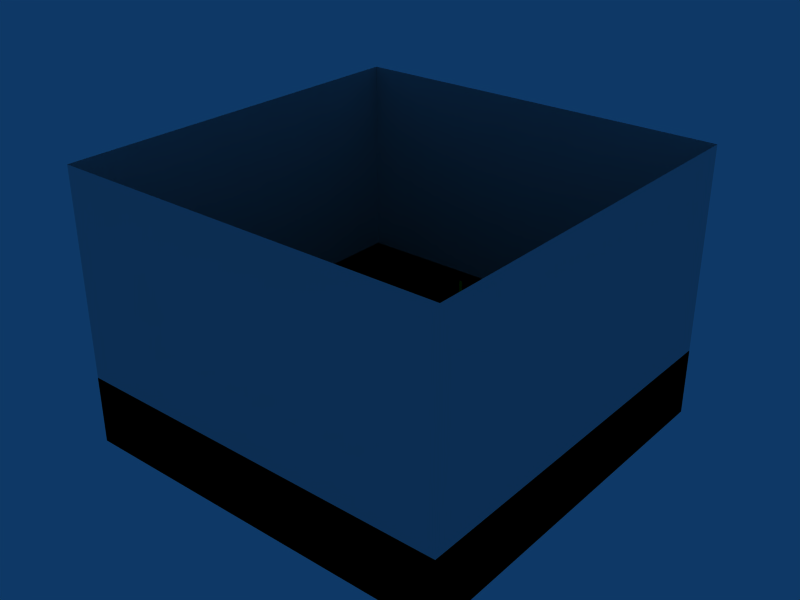 # Source: hello_world.blend  (saved by Blender 2.78.0; exported with 4.5.12 LTS)
import bpy
from mathutils import Matrix  # noqa: F401  (used for matrix-valued properties, if any)

bpy.ops.wm.read_factory_settings(use_empty=True)
scene = bpy.context.scene
scene.name = 'Scene'

# ---- collections
col_collection_1 = bpy.data.collections.new('Collection 1'); scene.collection.children.link(col_collection_1)

# ---- materials (node trees are filled in below, after node groups)
mat_mattext = bpy.data.materials.new('MatText')
mat_mattext.alpha_threshold = 0.0
mat_mattext.use_transparent_shadow = False
mat_mattext.preview_render_type = 'FLAT'
mat_mattext.diffuse_color = (0.3551, 1.0, 0.0, 1.0)
mat_mattext.roughness = 0.5
mat_mattext.line_color = (0.0, 0.0, 0.0, 1.0)
mat_matstandard = bpy.data.materials.new('MatStandard')
mat_matstandard.alpha_threshold = 0.0
mat_matstandard.use_transparent_shadow = False
mat_matstandard.preview_render_type = 'FLAT'
mat_matstandard.roughness = 0.5
mat_matstandard.line_color = (0.0, 0.0, 0.0, 1.0)
mat_matwalls = bpy.data.materials.new('MatWalls')
mat_matwalls.alpha_threshold = 0.0
mat_matwalls.use_transparent_shadow = False
mat_matwalls.preview_render_type = 'FLAT'
mat_matwalls.diffuse_color = (0.69, 0.81, 0.57, 1.0)
mat_matwalls.specular_color = (0.0, 0.0, 0.0)
mat_matwalls.roughness = 0.5
mat_matwalls.line_color = (0.0, 0.0, 0.0, 1.0)

# ---- material node trees

# ---- world
world_world = bpy.data.worlds.new('World'); scene.world = world_world
world_world.color = (0.05656, 0.2208, 0.4)
world_world.use_sun_shadow = False
world_world.sun_shadow_jitter_overblur = 0.0
world_world.cycles.sampling_method = 'NONE'
world_world.cycles.sample_map_resolution = 256

# ---- meshes
me_levelbox = bpy.data.meshes.new('LevelBox')
me_levelbox.from_pydata([(5.7, 5.7, 0.0), (5.7, -5.7, 0.0), (-5.7, -5.7, 0.0), (-5.7, 5.7, 0.0), (-5.7, -5.7, 0.0), (5.7, -5.7, 0.0), (5.7, 5.7, 0.0), (-5.7, 5.7, 0.0), (-5.7, -5.7, 8.0), (5.7, -5.7, 8.0), (5.7, 5.7, 8.0), (-5.7, 5.7, 8.0)], [], [(0, 3, 2, 1), (1, 2, 4, 5), (0, 1, 5, 6), (3, 0, 6, 7), (2, 3, 7, 4), (5, 4, 8, 9), (6, 5, 9, 10), (7, 6, 10, 11), (4, 7, 11, 8)])
me_levelbox.materials.append(None)
me_levelbox.use_remesh_preserve_volume = False
me_levelbox.use_remesh_preserve_attributes = False
me_levelbox.use_mirror_vertex_groups = False
me_levelbox.update()
me_mesh = bpy.data.meshes.new('Mesh')
me_mesh.from_pydata([(4.951, 0.543, 0.04), (4.951, 0.5217, 0.04), (4.952, 0.5017, 0.04), (4.953, 0.4831, 0.04), (4.954, 0.466, 0.04), (4.955, 0.4502, 0.04), (4.957, 0.436, 0.04), (4.982, 0.264, 0.04), (4.985, 0.2441, 0.04), (4.988, 0.2281, 0.04), (4.992, 0.216, 0.04), (4.996, 0.2076, 0.04), (5.001, 0.2026, 0.04), (5.007, 0.201, 0.04), (5.013, 0.2026, 0.04), (5.018, 0.2076, 0.04), (5.022, 0.216, 0.04), (5.026, 0.2281, 0.04), (5.029, 0.2441, 0.04), (5.032, 0.264, 0.04), (5.057, 0.436, 0.04), (5.059, 0.4502, 0.04), (5.06, 0.466, 0.04), (5.062, 0.4831, 0.04), (5.062, 0.5017, 0.04), (5.063, 0.5217, 0.04), (5.063, 0.543, 0.04), (5.061, 0.5883, 0.04), (5.057, 0.6254, 0.04), (5.049, 0.6541, 0.04), (5.038, 0.6746, 0.04), (5.024, 0.6869, 0.04), (5.007, 0.691, 0.04), (4.99, 0.6869, 0.04), (4.976, 0.6746, 0.04), (4.965, 0.6541, 0.04), (4.957, 0.6254, 0.04), (4.953, 0.5883, 0.04), (5.008, 0.111, 0.04), (4.992, 0.1088, 0.04), (4.978, 0.1028, 0.04), (4.966, 0.09337, 0.04), (4.956, 0.08122, 0.04), (4.95, 0.0669, 0.04), (4.948, 0.051, 0.04), (4.95, 0.0351, 0.04), (4.956, 0.02078, 0.04), (4.966, 0.008625, 0.04), (4.978, -0.0007778, 0.04), (4.992, -0.006847, 0.04), (5.008, -0.009, 0.04), (5.024, -0.006847, 0.04), (5.038, -0.0007778, 0.04), (5.05, 0.008625, 0.04), (5.06, 0.02078, 0.04), (5.066, 0.0351, 0.04), (5.068, 0.051, 0.04), (5.066, 0.0669, 0.04), (5.06, 0.08122, 0.04), (5.05, 0.09337, 0.04), (5.038, 0.1028, 0.04), (5.024, 0.1088, 0.04), (4.813, 0.682, 0.04), (4.724, 0.682, 0.04), (4.724, 0.44, 0.04), (4.707, 0.4458, 0.04), (4.69, 0.4504, 0.04), (4.675, 0.4539, 0.04), (4.66, 0.4562, 0.04), (4.645, 0.4576, 0.04), (4.63, 0.458, 0.04), (4.568, 0.4505, 0.04), (4.514, 0.4291, 0.04), (4.469, 0.3953, 0.04), (4.435, 0.3506, 0.04), (4.413, 0.2967, 0.04), (4.406, 0.235, 0.04), (4.413, 0.1676, 0.04), (4.433, 0.1101, 0.04), (4.465, 0.0635, 0.04), (4.508, 0.02893, 0.04), (4.561, 0.007407, 0.04), (4.624, 0.0, 0.04), (4.813, 0.0, 0.04), (4.724, 0.075, 0.04), (4.634, 0.075, 0.04), (4.588, 0.08006, 0.04), (4.553, 0.09444, 0.04), (4.527, 0.117, 0.04), (4.51, 0.1466, 0.04), (4.5, 0.1819, 0.04), (4.497, 0.222, 0.04), (4.502, 0.2662, 0.04), (4.515, 0.3042, 0.04), (4.537, 0.3353, 0.04), (4.565, 0.3584, 0.04), (4.6, 0.373, 0.04), (4.641, 0.378, 0.04), (4.655, 0.3776, 0.04), (4.669, 0.3763, 0.04), (4.682, 0.374, 0.04), (4.696, 0.3707, 0.04), (4.71, 0.3664, 0.04), (4.724, 0.361, 0.04), (4.297, 0.682, 0.04), (4.208, 0.682, 0.04), (4.208, 0.0, 0.04), (4.297, 0.0, 0.04), (3.816, 0.449, 0.04), (3.816, 0.0, 0.04), (3.905, 0.0, 0.04), (3.905, 0.235, 0.04), (3.909, 0.272, 0.04), (3.92, 0.305, 0.04), (3.937, 0.3329, 0.04), (3.959, 0.3543, 0.04), (3.985, 0.3681, 0.04), (4.014, 0.373, 0.04), (4.026, 0.3715, 0.04), (4.039, 0.3674, 0.04), (4.053, 0.3608, 0.04), (4.068, 0.352, 0.04), (4.083, 0.3413, 0.04), (4.097, 0.329, 0.04), (4.144, 0.406, 0.04), (4.126, 0.422, 0.04), (4.108, 0.435, 0.04), (4.09, 0.4451, 0.04), (4.073, 0.4523, 0.04), (4.055, 0.4566, 0.04), (4.037, 0.458, 0.04), (4.016, 0.4552, 0.04), (3.995, 0.4465, 0.04), (3.973, 0.4316, 0.04), (3.951, 0.4101, 0.04), (3.929, 0.3817, 0.04), (3.907, 0.346, 0.04), (3.905, 0.346, 0.04), (3.905, 0.449, 0.04), (3.468, 0.458, 0.04), (3.404, 0.45, 0.04), (3.347, 0.4273, 0.04), (3.299, 0.3919, 0.04), (3.263, 0.3457, 0.04), (3.239, 0.2908, 0.04), (3.231, 0.229, 0.04), (3.239, 0.1635, 0.04), (3.262, 0.106, 0.04), (3.298, 0.05825, 0.04), (3.345, 0.02204, 0.04), (3.403, -0.0009537, 0.04), (3.468, -0.009, 0.04), (3.536, -0.001231, 0.04), (3.595, 0.02115, 0.04), (3.644, 0.05675, 0.04), (3.68, 0.1042, 0.04), (3.703, 0.1621, 0.04), (3.711, 0.229, 0.04), (3.703, 0.2921, 0.04), (3.679, 0.3475, 0.04), (3.642, 0.3934, 0.04), (3.594, 0.4282, 0.04), (3.535, 0.4503, 0.04), (3.467, 0.378, 0.04), (3.509, 0.3729, 0.04), (3.546, 0.3584, 0.04), (3.577, 0.3356, 0.04), (3.6, 0.3056, 0.04), (3.615, 0.2693, 0.04), (3.62, 0.228, 0.04), (3.615, 0.1827, 0.04), (3.601, 0.1442, 0.04), (3.579, 0.1131, 0.04), (3.548, 0.09015, 0.04), (3.511, 0.07589, 0.04), (3.467, 0.071, 0.04), (3.426, 0.07611, 0.04), (3.391, 0.09085, 0.04), (3.362, 0.1144, 0.04), (3.34, 0.1458, 0.04), (3.327, 0.1843, 0.04), (3.322, 0.229, 0.04), (3.327, 0.2699, 0.04), (3.341, 0.3059, 0.04), (3.363, 0.3358, 0.04), (3.392, 0.3585, 0.04), (3.427, 0.3729, 0.04), (2.869, 0.449, 0.04), (2.803, 0.449, 0.04), (2.689, 0.177, 0.04), (2.571, 0.449, 0.04), (2.476, 0.449, 0.04), (2.676, -0.009, 0.04), (2.704, -0.009, 0.04), (2.836, 0.305, 0.04), (2.969, -0.009, 0.04), (2.997, -0.009, 0.04), (3.195, 0.449, 0.04), (3.1, 0.449, 0.04), (2.983, 0.177, 0.04), (1.919, 0.458, 0.04), (1.855, 0.45, 0.04), (1.798, 0.4273, 0.04), (1.75, 0.3919, 0.04), (1.714, 0.3457, 0.04), (1.69, 0.2908, 0.04), (1.682, 0.229, 0.04), (1.69, 0.1635, 0.04), (1.713, 0.106, 0.04), (1.749, 0.05825, 0.04), (1.796, 0.02204, 0.04), (1.854, -0.0009537, 0.04), (1.919, -0.009, 0.04), (1.987, -0.001231, 0.04), (2.046, 0.02115, 0.04), (2.095, 0.05675, 0.04), (2.131, 0.1042, 0.04), (2.154, 0.1621, 0.04), (2.162, 0.229, 0.04), (2.154, 0.2921, 0.04), (2.13, 0.3475, 0.04), (2.093, 0.3934, 0.04), (2.045, 0.4282, 0.04), (1.986, 0.4503, 0.04), (1.918, 0.378, 0.04), (1.96, 0.3729, 0.04), (1.997, 0.3584, 0.04), (2.028, 0.3356, 0.04), (2.051, 0.3056, 0.04), (2.066, 0.2693, 0.04), (2.071, 0.228, 0.04), (2.066, 0.1827, 0.04), (2.052, 0.1442, 0.04), (2.03, 0.1131, 0.04), (1.999, 0.09015, 0.04), (1.962, 0.07589, 0.04), (1.918, 0.071, 0.04), (1.877, 0.07611, 0.04), (1.842, 0.09085, 0.04), (1.813, 0.1144, 0.04), (1.791, 0.1458, 0.04), (1.778, 0.1843, 0.04), (1.773, 0.229, 0.04), (1.778, 0.2699, 0.04), (1.792, 0.3059, 0.04), (1.814, 0.3358, 0.04), (1.843, 0.3585, 0.04), (1.878, 0.3729, 0.04), (1.581, 0.682, 0.04), (1.492, 0.682, 0.04), (1.492, 0.0, 0.04), (1.581, 0.0, 0.04), (1.362, 0.682, 0.04), (1.273, 0.682, 0.04), (1.273, 0.0, 0.04), (1.362, 0.0, 0.04), (1.167, 0.13, 0.04), (1.141, 0.1142, 0.04), (1.115, 0.1009, 0.04), (1.089, 0.09025, 0.04), (1.063, 0.08244, 0.04), (1.037, 0.07764, 0.04), (1.01, 0.076, 0.04), (0.9699, 0.07982, 0.04), (0.9357, 0.09122, 0.04), (0.9075, 0.1101, 0.04), (0.8853, 0.1364, 0.04), (0.8691, 0.1701, 0.04), (0.859, 0.211, 0.04), (1.175, 0.211, 0.04), (1.169, 0.2869, 0.04), (1.151, 0.3488, 0.04), (1.122, 0.3968, 0.04), (1.083, 0.4309, 0.04), (1.036, 0.4512, 0.04), (0.98, 0.458, 0.04), (0.9214, 0.4506, 0.04), (0.8704, 0.4291, 0.04), (0.8285, 0.395, 0.04), (0.7969, 0.3496, 0.04), (0.7769, 0.2941, 0.04), (0.77, 0.23, 0.04), (0.7764, 0.1692, 0.04), (0.7954, 0.1129, 0.04), (0.8265, 0.064, 0.04), (0.8693, 0.02541, 0.04), (0.9232, 9.26e-05, 0.04), (0.988, -0.009, 0.04), (1.024, -0.007574, 0.04), (1.056, -0.003259, 0.04), (1.086, 0.004, 0.04), (1.113, 0.01426, 0.04), (1.14, 0.02757, 0.04), (1.167, 0.044, 0.04), (0.861, 0.27, 0.04), (0.8694, 0.3029, 0.04), (0.8826, 0.3303, 0.04), (0.9005, 0.3521, 0.04), (0.9231, 0.368, 0.04), (0.9503, 0.3777, 0.04), (0.982, 0.381, 0.04), (1.011, 0.3775, 0.04), (1.037, 0.3673, 0.04), (1.057, 0.351, 0.04), (1.072, 0.329, 0.04), (1.083, 0.3018, 0.04), (1.087, 0.27, 0.04), (0.653, 0.682, 0.04), (0.555, 0.682, 0.04), (0.555, 0.385, 0.04), (0.173, 0.385, 0.04), (0.173, 0.682, 0.04), (0.075, 0.682, 0.04), (0.075, 0.0, 0.04), (0.173, 0.0, 0.04), (0.173, 0.297, 0.04), (0.555, 0.297, 0.04), (0.555, 0.0, 0.04), (0.653, 0.0, 0.04), (4.951, 0.543, 0.06), (4.951, 0.5217, 0.06), (4.952, 0.5017, 0.06), (4.953, 0.4831, 0.06), (4.954, 0.466, 0.06), (4.955, 0.4502, 0.06), (4.957, 0.436, 0.06), (4.982, 0.264, 0.06), (4.985, 0.2441, 0.06), (4.988, 0.2281, 0.06), (4.992, 0.216, 0.06), (4.996, 0.2076, 0.06), (5.001, 0.2026, 0.06), (5.007, 0.201, 0.06), (5.013, 0.2026, 0.06), (5.018, 0.2076, 0.06), (5.022, 0.216, 0.06), (5.026, 0.2281, 0.06), (5.029, 0.2441, 0.06), (5.032, 0.264, 0.06), (5.057, 0.436, 0.06), (5.059, 0.4502, 0.06), (5.06, 0.466, 0.06), (5.062, 0.4831, 0.06), (5.062, 0.5017, 0.06), (5.063, 0.5217, 0.06), (5.063, 0.543, 0.06), (5.061, 0.5883, 0.06), (5.057, 0.6254, 0.06), (5.049, 0.6541, 0.06), (5.038, 0.6746, 0.06), (5.024, 0.6869, 0.06), (5.007, 0.691, 0.06), (4.99, 0.6869, 0.06), (4.976, 0.6746, 0.06), (4.965, 0.6541, 0.06), (4.957, 0.6254, 0.06), (4.953, 0.5883, 0.06), (5.008, 0.111, 0.06), (4.992, 0.1088, 0.06), (4.978, 0.1028, 0.06), (4.966, 0.09337, 0.06), (4.956, 0.08122, 0.06), (4.95, 0.0669, 0.06), (4.948, 0.051, 0.06), (4.95, 0.0351, 0.06), (4.956, 0.02078, 0.06), (4.966, 0.008625, 0.06), (4.978, -0.0007778, 0.06), (4.992, -0.006847, 0.06), (5.008, -0.009, 0.06), (5.024, -0.006847, 0.06), (5.038, -0.0007778, 0.06), (5.05, 0.008625, 0.06), (5.06, 0.02078, 0.06), (5.066, 0.0351, 0.06), (5.068, 0.051, 0.06), (5.066, 0.0669, 0.06), (5.06, 0.08122, 0.06), (5.05, 0.09337, 0.06), (5.038, 0.1028, 0.06), (5.024, 0.1088, 0.06), (4.813, 0.682, 0.06), (4.724, 0.682, 0.06), (4.724, 0.44, 0.06), (4.707, 0.4458, 0.06), (4.69, 0.4504, 0.06), (4.675, 0.4539, 0.06), (4.66, 0.4562, 0.06), (4.645, 0.4576, 0.06), (4.63, 0.458, 0.06), (4.568, 0.4505, 0.06), (4.514, 0.4291, 0.06), (4.469, 0.3953, 0.06), (4.435, 0.3506, 0.06), (4.413, 0.2967, 0.06), (4.406, 0.235, 0.06), (4.413, 0.1676, 0.06), (4.433, 0.1101, 0.06), (4.465, 0.0635, 0.06), (4.508, 0.02893, 0.06), (4.561, 0.007407, 0.06), (4.624, 0.0, 0.06), (4.813, 0.0, 0.06), (4.724, 0.075, 0.06), (4.634, 0.075, 0.06), (4.588, 0.08006, 0.06), (4.553, 0.09444, 0.06), (4.527, 0.117, 0.06), (4.51, 0.1466, 0.06), (4.5, 0.1819, 0.06), (4.497, 0.222, 0.06), (4.502, 0.2662, 0.06), (4.515, 0.3042, 0.06), (4.537, 0.3353, 0.06), (4.565, 0.3584, 0.06), (4.6, 0.373, 0.06), (4.641, 0.378, 0.06), (4.655, 0.3776, 0.06), (4.669, 0.3763, 0.06), (4.682, 0.374, 0.06), (4.696, 0.3707, 0.06), (4.71, 0.3664, 0.06), (4.724, 0.361, 0.06), (4.297, 0.682, 0.06), (4.208, 0.682, 0.06), (4.208, 0.0, 0.06), (4.297, 0.0, 0.06), (3.816, 0.449, 0.06), (3.816, 0.0, 0.06), (3.905, 0.0, 0.06), (3.905, 0.235, 0.06), (3.909, 0.272, 0.06), (3.92, 0.305, 0.06), (3.937, 0.3329, 0.06), (3.959, 0.3543, 0.06), (3.985, 0.3681, 0.06), (4.014, 0.373, 0.06), (4.026, 0.3715, 0.06), (4.039, 0.3674, 0.06), (4.053, 0.3608, 0.06), (4.068, 0.352, 0.06), (4.083, 0.3413, 0.06), (4.097, 0.329, 0.06), (4.144, 0.406, 0.06), (4.126, 0.422, 0.06), (4.108, 0.435, 0.06), (4.09, 0.4451, 0.06), (4.073, 0.4523, 0.06), (4.055, 0.4566, 0.06), (4.037, 0.458, 0.06), (4.016, 0.4552, 0.06), (3.995, 0.4465, 0.06), (3.973, 0.4316, 0.06), (3.951, 0.4101, 0.06), (3.929, 0.3817, 0.06), (3.907, 0.346, 0.06), (3.905, 0.346, 0.06), (3.905, 0.449, 0.06), (3.468, 0.458, 0.06), (3.404, 0.45, 0.06), (3.347, 0.4273, 0.06), (3.299, 0.3919, 0.06), (3.263, 0.3457, 0.06), (3.239, 0.2908, 0.06), (3.231, 0.229, 0.06), (3.239, 0.1635, 0.06), (3.262, 0.106, 0.06), (3.298, 0.05825, 0.06), (3.345, 0.02204, 0.06), (3.403, -0.0009537, 0.06), (3.468, -0.009, 0.06), (3.536, -0.001231, 0.06), (3.595, 0.02115, 0.06), (3.644, 0.05675, 0.06), (3.68, 0.1042, 0.06), (3.703, 0.1621, 0.06), (3.711, 0.229, 0.06), (3.703, 0.2921, 0.06), (3.679, 0.3475, 0.06), (3.642, 0.3934, 0.06), (3.594, 0.4282, 0.06), (3.535, 0.4503, 0.06), (3.467, 0.378, 0.06), (3.509, 0.3729, 0.06), (3.546, 0.3584, 0.06), (3.577, 0.3356, 0.06), (3.6, 0.3056, 0.06), (3.615, 0.2693, 0.06), (3.62, 0.228, 0.06), (3.615, 0.1827, 0.06), (3.601, 0.1442, 0.06), (3.579, 0.1131, 0.06), (3.548, 0.09015, 0.06), (3.511, 0.07589, 0.06), (3.467, 0.071, 0.06), (3.426, 0.07611, 0.06), (3.391, 0.09085, 0.06), (3.362, 0.1144, 0.06), (3.34, 0.1458, 0.06), (3.327, 0.1843, 0.06), (3.322, 0.229, 0.06), (3.327, 0.2699, 0.06), (3.341, 0.3059, 0.06), (3.363, 0.3358, 0.06), (3.392, 0.3585, 0.06), (3.427, 0.3729, 0.06), (2.869, 0.449, 0.06), (2.803, 0.449, 0.06), (2.689, 0.177, 0.06), (2.571, 0.449, 0.06), (2.476, 0.449, 0.06), (2.676, -0.009, 0.06), (2.704, -0.009, 0.06), (2.836, 0.305, 0.06), (2.969, -0.009, 0.06), (2.997, -0.009, 0.06), (3.195, 0.449, 0.06), (3.1, 0.449, 0.06), (2.983, 0.177, 0.06), (1.919, 0.458, 0.06), (1.855, 0.45, 0.06), (1.798, 0.4273, 0.06), (1.75, 0.3919, 0.06), (1.714, 0.3457, 0.06), (1.69, 0.2908, 0.06), (1.682, 0.229, 0.06), (1.69, 0.1635, 0.06), (1.713, 0.106, 0.06), (1.749, 0.05825, 0.06), (1.796, 0.02204, 0.06), (1.854, -0.0009537, 0.06), (1.919, -0.009, 0.06), (1.987, -0.001231, 0.06), (2.046, 0.02115, 0.06), (2.095, 0.05675, 0.06), (2.131, 0.1042, 0.06), (2.154, 0.1621, 0.06), (2.162, 0.229, 0.06), (2.154, 0.2921, 0.06), (2.13, 0.3475, 0.06), (2.093, 0.3934, 0.06), (2.045, 0.4282, 0.06), (1.986, 0.4503, 0.06), (1.918, 0.378, 0.06), (1.96, 0.3729, 0.06), (1.997, 0.3584, 0.06), (2.028, 0.3356, 0.06), (2.051, 0.3056, 0.06), (2.066, 0.2693, 0.06), (2.071, 0.228, 0.06), (2.066, 0.1827, 0.06), (2.052, 0.1442, 0.06), (2.03, 0.1131, 0.06), (1.999, 0.09015, 0.06), (1.962, 0.07589, 0.06), (1.918, 0.071, 0.06), (1.877, 0.07611, 0.06), (1.842, 0.09085, 0.06), (1.813, 0.1144, 0.06), (1.791, 0.1458, 0.06), (1.778, 0.1843, 0.06), (1.773, 0.229, 0.06), (1.778, 0.2699, 0.06), (1.792, 0.3059, 0.06), (1.814, 0.3358, 0.06), (1.843, 0.3585, 0.06), (1.878, 0.3729, 0.06), (1.581, 0.682, 0.06), (1.492, 0.682, 0.06), (1.492, 0.0, 0.06), (1.581, 0.0, 0.06), (1.362, 0.682, 0.06), (1.273, 0.682, 0.06), (1.273, 0.0, 0.06), (1.362, 0.0, 0.06), (1.167, 0.13, 0.06), (1.141, 0.1142, 0.06), (1.115, 0.1009, 0.06), (1.089, 0.09025, 0.06), (1.063, 0.08244, 0.06), (1.037, 0.07764, 0.06), (1.01, 0.076, 0.06), (0.9699, 0.07982, 0.06), (0.9357, 0.09122, 0.06), (0.9075, 0.1101, 0.06), (0.8853, 0.1364, 0.06), (0.8691, 0.1701, 0.06), (0.859, 0.211, 0.06), (1.175, 0.211, 0.06), (1.169, 0.2869, 0.06), (1.151, 0.3488, 0.06), (1.122, 0.3968, 0.06), (1.083, 0.4309, 0.06), (1.036, 0.4512, 0.06), (0.98, 0.458, 0.06), (0.9214, 0.4506, 0.06), (0.8704, 0.4291, 0.06), (0.8285, 0.395, 0.06), (0.7969, 0.3496, 0.06), (0.7769, 0.2941, 0.06), (0.77, 0.23, 0.06), (0.7764, 0.1692, 0.06), (0.7954, 0.1129, 0.06), (0.8265, 0.064, 0.06), (0.8693, 0.02541, 0.06), (0.9232, 9.26e-05, 0.06), (0.988, -0.009, 0.06), (1.024, -0.007574, 0.06), (1.056, -0.003259, 0.06), (1.086, 0.004, 0.06), (1.113, 0.01426, 0.06), (1.14, 0.02757, 0.06), (1.167, 0.044, 0.06), (0.861, 0.27, 0.06), (0.8694, 0.3029, 0.06), (0.8826, 0.3303, 0.06), (0.9005, 0.3521, 0.06), (0.9231, 0.368, 0.06), (0.9503, 0.3777, 0.06), (0.982, 0.381, 0.06), (1.011, 0.3775, 0.06), (1.037, 0.3673, 0.06), (1.057, 0.351, 0.06), (1.072, 0.329, 0.06), (1.083, 0.3018, 0.06), (1.087, 0.27, 0.06), (0.653, 0.682, 0.06), (0.555, 0.682, 0.06), (0.555, 0.385, 0.06), (0.173, 0.385, 0.06), (0.173, 0.682, 0.06), (0.075, 0.682, 0.06), (0.075, 0.0, 0.06), (0.173, 0.0, 0.06), (0.173, 0.297, 0.06), (0.555, 0.297, 0.06), (0.555, 0.0, 0.06), (0.653, 0.0, 0.06)], [], [(39, 38, 61), (40, 39, 61), (40, 61, 60), (41, 40, 60), (41, 60, 59), (42, 41, 59), (42, 59, 58), (43, 42, 58), (43, 58, 57), (44, 43, 57), (44, 57, 56), (45, 44, 56), (45, 56, 55), (46, 45, 55), (46, 55, 54), (47, 46, 54), (47, 54, 53), (48, 47, 53), (48, 53, 52), (49, 48, 52), (49, 52, 51), (50, 49, 51), (33, 32, 31), (34, 33, 31), (34, 31, 30), (35, 34, 30), (35, 30, 29), (36, 35, 29), (36, 29, 28), (37, 36, 28), (37, 28, 27), (0, 37, 27), (0, 27, 26), (1, 0, 26), (1, 26, 25), (2, 1, 25), (2, 25, 24), (3, 2, 24), (3, 24, 23), (4, 3, 23), (4, 23, 22), (5, 4, 22), (5, 22, 21), (6, 5, 21), (6, 21, 20), (7, 6, 20), (7, 20, 19), (8, 7, 19), (8, 19, 18), (9, 8, 18), (9, 18, 17), (10, 9, 17), (10, 17, 16), (11, 10, 16), (11, 16, 15), (12, 11, 15), (12, 15, 14), (13, 12, 14), (64, 63, 62), (64, 62, 83), (71, 70, 69), (71, 69, 68), (71, 68, 67), (71, 67, 66), (72, 71, 66), (72, 66, 65), (72, 65, 64), (72, 64, 97), (97, 64, 98), (98, 64, 99), (99, 64, 100), (100, 64, 101), (101, 64, 102), (102, 64, 103), (103, 64, 83), (73, 72, 97), (74, 73, 96), (96, 73, 97), (74, 96, 95), (84, 103, 83), (74, 95, 94), (75, 74, 94), (75, 94, 93), (75, 93, 92), (76, 75, 92), (76, 92, 91), (77, 76, 91), (77, 91, 90), (77, 90, 89), (78, 77, 89), (78, 89, 88), (78, 88, 87), (79, 78, 87), (79, 87, 86), (79, 86, 85), (79, 85, 84), (79, 84, 83), (80, 79, 83), (81, 80, 83), (82, 81, 83), (106, 105, 104), (106, 104, 107), (131, 130, 129), (131, 129, 128), (132, 131, 128), (132, 128, 127), (109, 108, 138), (109, 138, 137), (133, 132, 127), (133, 127, 126), (133, 126, 125), (134, 133, 125), (134, 125, 124), (135, 134, 124), (135, 124, 117), (117, 124, 118), (118, 124, 119), (119, 124, 120), (120, 124, 121), (121, 124, 122), (122, 124, 123), (136, 135, 116), (116, 135, 117), (136, 116, 115), (136, 115, 114), (109, 137, 136), (109, 136, 113), (113, 136, 114), (109, 113, 112), (109, 112, 111), (109, 111, 110), (140, 139, 162), (140, 162, 161), (141, 140, 161), (141, 161, 160), (142, 141, 160), (142, 160, 163), (163, 160, 164), (164, 160, 159), (143, 142, 186), (186, 142, 163), (143, 186, 185), (165, 164, 159), (143, 185, 184), (166, 165, 159), (166, 159, 158), (144, 143, 184), (144, 184, 183), (167, 166, 158), (144, 183, 182), (168, 167, 158), (168, 158, 157), (145, 144, 182), (145, 182, 181), (169, 168, 157), (146, 145, 181), (146, 181, 180), (169, 157, 156), (170, 169, 156), (146, 180, 179), (171, 170, 156), (147, 146, 179), (171, 156, 155), (147, 179, 178), (172, 171, 155), (147, 178, 177), (173, 172, 155), (148, 147, 177), (173, 155, 154), (148, 177, 176), (174, 173, 154), (148, 176, 175), (175, 174, 154), (148, 175, 154), (149, 148, 154), (149, 154, 153), (150, 149, 153), (150, 153, 152), (151, 150, 152), (192, 191, 190), (192, 190, 189), (189, 188, 187), (189, 187, 194), (194, 187, 199), (199, 198, 197), (199, 197, 196), (189, 194, 193), (195, 194, 199), (192, 189, 193), (195, 199, 196), (201, 200, 223), (201, 223, 222), (202, 201, 222), (202, 222, 221), (203, 202, 221), (203, 221, 224), (224, 221, 225), (225, 221, 220), (204, 203, 247), (247, 203, 224), (204, 247, 246), (226, 225, 220), (204, 246, 245), (227, 226, 220), (227, 220, 219), (205, 204, 245), (205, 245, 244), (228, 227, 219), (205, 244, 243), (229, 228, 219), (229, 219, 218), (206, 205, 243), (206, 243, 242), (230, 229, 218), (207, 206, 242), (207, 242, 241), (230, 218, 217), (231, 230, 217), (207, 241, 240), (232, 231, 217), (208, 207, 240), (232, 217, 216), (208, 240, 239), (233, 232, 216), (208, 239, 238), (234, 233, 216), (209, 208, 238), (234, 216, 215), (209, 238, 237), (235, 234, 215), (209, 237, 236), (236, 235, 215), (209, 236, 215), (210, 209, 215), (210, 215, 214), (211, 210, 214), (211, 214, 213), (212, 211, 213), (250, 249, 248), (250, 248, 251), (254, 253, 252), (254, 252, 255), (276, 275, 274), (276, 274, 273), (277, 276, 273), (277, 273, 272), (278, 277, 272), (278, 272, 300), (300, 272, 301), (301, 272, 271), (279, 278, 299), (299, 278, 300), (279, 299, 298), (302, 301, 271), (279, 298, 297), (303, 302, 271), (279, 297, 296), (304, 303, 271), (280, 279, 296), (304, 271, 270), (280, 296, 295), (305, 304, 270), (280, 295, 294), (306, 305, 270), (281, 280, 294), (306, 270, 269), (281, 294, 306), (281, 306, 269), (282, 281, 268), (268, 281, 269), (282, 268, 267), (282, 267, 266), (283, 282, 266), (283, 266, 265), (257, 256, 293), (258, 257, 293), (284, 283, 265), (284, 265, 264), (259, 258, 293), (284, 264, 263), (260, 259, 293), (261, 260, 293), (284, 263, 262), (262, 261, 293), (284, 262, 293), (285, 284, 293), (285, 293, 292), (285, 292, 291), (286, 285, 291), (286, 291, 290), (286, 290, 289), (287, 286, 289), (287, 289, 288), (313, 312, 311), (313, 311, 310), (309, 308, 307), (309, 307, 318), (313, 310, 315), (315, 310, 309), (315, 309, 316), (316, 309, 318), (313, 315, 314), (317, 316, 318), (358, 380, 357), (359, 380, 358), (359, 379, 380), (360, 379, 359), (360, 378, 379), (361, 378, 360), (361, 377, 378), (362, 377, 361), (362, 376, 377), (363, 376, 362), (363, 375, 376), (364, 375, 363), (364, 374, 375), (365, 374, 364), (365, 373, 374), (366, 373, 365), (366, 372, 373), (367, 372, 366), (367, 371, 372), (368, 371, 367), (368, 370, 371), (369, 370, 368), (352, 350, 351), (353, 350, 352), (353, 349, 350), (354, 349, 353), (354, 348, 349), (355, 348, 354), (355, 347, 348), (356, 347, 355), (356, 346, 347), (319, 346, 356), (319, 345, 346), (320, 345, 319), (320, 344, 345), (321, 344, 320), (321, 343, 344), (322, 343, 321), (322, 342, 343), (323, 342, 322), (323, 341, 342), (324, 341, 323), (324, 340, 341), (325, 340, 324), (325, 339, 340), (326, 339, 325), (326, 338, 339), (327, 338, 326), (327, 337, 338), (328, 337, 327), (328, 336, 337), (329, 336, 328), (329, 335, 336), (330, 335, 329), (330, 334, 335), (331, 334, 330), (331, 333, 334), (332, 333, 331), (383, 381, 382), (383, 402, 381), (390, 388, 389), (390, 387, 388), (390, 386, 387), (390, 385, 386), (391, 385, 390), (391, 384, 385), (391, 383, 384), (391, 416, 383), (416, 417, 383), (417, 418, 383), (418, 419, 383), (419, 420, 383), (420, 421, 383), (421, 422, 383), (422, 402, 383), (392, 416, 391), (393, 415, 392), (415, 416, 392), (393, 414, 415), (403, 402, 422), (393, 413, 414), (394, 413, 393), (394, 412, 413), (394, 411, 412), (395, 411, 394), (395, 410, 411), (396, 410, 395), (396, 409, 410), (396, 408, 409), (397, 408, 396), (397, 407, 408), (397, 406, 407), (398, 406, 397), (398, 405, 406), (398, 404, 405), (398, 403, 404), (398, 402, 403), (399, 402, 398), (400, 402, 399), (401, 402, 400), (425, 423, 424), (425, 426, 423), (450, 448, 449), (450, 447, 448), (451, 447, 450), (451, 446, 447), (428, 457, 427), (428, 456, 457), (452, 446, 451), (452, 445, 446), (452, 444, 445), (453, 444, 452), (453, 443, 444), (454, 443, 453), (454, 436, 443), (436, 437, 443), (437, 438, 443), (438, 439, 443), (439, 440, 443), (440, 441, 443), (441, 442, 443), (455, 435, 454), (435, 436, 454), (455, 434, 435), (455, 433, 434), (428, 455, 456), (428, 432, 455), (432, 433, 455), (428, 431, 432), (428, 430, 431), (428, 429, 430), (459, 481, 458), (459, 480, 481), (460, 480, 459), (460, 479, 480), (461, 479, 460), (461, 482, 479), (482, 483, 479), (483, 478, 479), (462, 505, 461), (505, 482, 461), (462, 504, 505), (484, 478, 483), (462, 503, 504), (485, 478, 484), (485, 477, 478), (463, 503, 462), (463, 502, 503), (486, 477, 485), (463, 501, 502), (487, 477, 486), (487, 476, 477), (464, 501, 463), (464, 500, 501), (488, 476, 487), (465, 500, 464), (465, 499, 500), (488, 475, 476), (489, 475, 488), (465, 498, 499), (490, 475, 489), (466, 498, 465), (490, 474, 475), (466, 497, 498), (491, 474, 490), (466, 496, 497), (492, 474, 491), (467, 496, 466), (492, 473, 474), (467, 495, 496), (493, 473, 492), (467, 494, 495), (494, 473, 493), (467, 473, 494), (468, 473, 467), (468, 472, 473), (469, 472, 468), (469, 471, 472), (470, 471, 469), (511, 509, 510), (511, 508, 509), (508, 506, 507), (508, 513, 506), (513, 518, 506), (518, 516, 517), (518, 515, 516), (508, 512, 513), (514, 518, 513), (511, 512, 508), (514, 515, 518), (520, 542, 519), (520, 541, 542), (521, 541, 520), (521, 540, 541), (522, 540, 521), (522, 543, 540), (543, 544, 540), (544, 539, 540), (523, 566, 522), (566, 543, 522), (523, 565, 566), (545, 539, 544), (523, 564, 565), (546, 539, 545), (546, 538, 539), (524, 564, 523), (524, 563, 564), (547, 538, 546), (524, 562, 563), (548, 538, 547), (548, 537, 538), (525, 562, 524), (525, 561, 562), (549, 537, 548), (526, 561, 525), (526, 560, 561), (549, 536, 537), (550, 536, 549), (526, 559, 560), (551, 536, 550), (527, 559, 526), (551, 535, 536), (527, 558, 559), (552, 535, 551), (527, 557, 558), (553, 535, 552), (528, 557, 527), (553, 534, 535), (528, 556, 557), (554, 534, 553), (528, 555, 556), (555, 534, 554), (528, 534, 555), (529, 534, 528), (529, 533, 534), (530, 533, 529), (530, 532, 533), (531, 532, 530), (569, 567, 568), (569, 570, 567), (573, 571, 572), (573, 574, 571), (595, 593, 594), (595, 592, 593), (596, 592, 595), (596, 591, 592), (597, 591, 596), (597, 619, 591), (619, 620, 591), (620, 590, 591), (598, 618, 597), (618, 619, 597), (598, 617, 618), (621, 590, 620), (598, 616, 617), (622, 590, 621), (598, 615, 616), (623, 590, 622), (599, 615, 598), (623, 589, 590), (599, 614, 615), (624, 589, 623), (599, 613, 614), (625, 589, 624), (600, 613, 599), (625, 588, 589), (600, 625, 613), (600, 588, 625), (601, 587, 600), (587, 588, 600), (601, 586, 587), (601, 585, 586), (602, 585, 601), (602, 584, 585), (576, 612, 575), (577, 612, 576), (603, 584, 602), (603, 583, 584), (578, 612, 577), (603, 582, 583), (579, 612, 578), (580, 612, 579), (603, 581, 582), (581, 612, 580), (603, 612, 581), (604, 612, 603), (604, 611, 612), (604, 610, 611), (605, 610, 604), (605, 609, 610), (605, 608, 609), (606, 608, 605), (606, 607, 608), (632, 630, 631), (632, 629, 630), (628, 626, 627), (628, 637, 626), (632, 634, 629), (634, 628, 629), (634, 635, 628), (635, 637, 628), (632, 633, 634), (636, 637, 635), (236, 555, 554, 235), (187, 506, 518, 199), (134, 453, 452, 133), (27, 346, 345, 26), (237, 556, 555, 236), (189, 508, 507, 188), (135, 454, 453, 134), (77, 396, 395, 76), (289, 608, 607, 288), (28, 347, 346, 27), (238, 557, 556, 237), (190, 509, 508, 189), (136, 455, 454, 135), (290, 609, 608, 289), (239, 558, 557, 238), (137, 456, 455, 136), (291, 610, 609, 290), (29, 348, 347, 28), (240, 559, 558, 239), (138, 457, 456, 137), (78, 397, 396, 77), (292, 611, 610, 291), (241, 560, 559, 240), (140, 459, 458, 139), (293, 612, 611, 292), (242, 561, 560, 241), (191, 510, 509, 190), (139, 458, 481, 162), (295, 614, 613, 294), (30, 349, 348, 29), (243, 562, 561, 242), (141, 460, 459, 140), (294, 613, 625, 306), (244, 563, 562, 243), (192, 511, 510, 191), (79, 398, 397, 78), (296, 615, 614, 295), (245, 564, 563, 244), (193, 512, 511, 192), (297, 616, 615, 296), (31, 350, 349, 30), (246, 565, 564, 245), (194, 513, 512, 193), (142, 461, 460, 141), (298, 617, 616, 297), (247, 566, 565, 246), (195, 514, 513, 194), (299, 618, 617, 298), (249, 568, 567, 248), (80, 399, 398, 79), (300, 619, 618, 299), (32, 351, 350, 31), (196, 515, 514, 195), (143, 462, 461, 142), (301, 620, 619, 300), (248, 567, 570, 251), (302, 621, 620, 301), (250, 569, 568, 249), (197, 516, 515, 196), (303, 622, 621, 302), (33, 352, 351, 32), (251, 570, 569, 250), (304, 623, 622, 303), (34, 353, 352, 33), (253, 572, 571, 252), (198, 517, 516, 197), (144, 463, 462, 143), (305, 624, 623, 304), (35, 354, 353, 34), (81, 400, 399, 80), (306, 625, 624, 305), (36, 355, 354, 35), (252, 571, 574, 255), (199, 518, 517, 198), (308, 627, 626, 307), (37, 356, 355, 36), (254, 573, 572, 253), (201, 520, 519, 200), (82, 401, 400, 81), (39, 358, 357, 38), (255, 574, 573, 254), (200, 519, 542, 223), (145, 464, 463, 144), (307, 626, 637, 318), (38, 357, 380, 61), (257, 576, 575, 256), (202, 521, 520, 201), (83, 402, 401, 82), (309, 628, 627, 308), (40, 359, 358, 39), (256, 575, 612, 293), (310, 629, 628, 309), (258, 577, 576, 257), (41, 360, 359, 40), (203, 522, 521, 202), (146, 465, 464, 145), (85, 404, 403, 84), (259, 578, 577, 258), (84, 403, 422, 103), (86, 405, 404, 85), (311, 630, 629, 310), (42, 361, 360, 41), (260, 579, 578, 259), (204, 523, 522, 203), (147, 466, 465, 146), (87, 406, 405, 86), (88, 407, 406, 87), (261, 580, 579, 260), (89, 408, 407, 88), (312, 631, 630, 311), (43, 362, 361, 42), (90, 409, 408, 89), (262, 581, 580, 261), (205, 524, 523, 204), (148, 467, 466, 147), (91, 410, 409, 90), (313, 632, 631, 312), (92, 411, 410, 91), (314, 633, 632, 313), (44, 363, 362, 43), (263, 582, 581, 262), (93, 412, 411, 92), (94, 413, 412, 93), (315, 634, 633, 314), (206, 525, 524, 205), (149, 468, 467, 148), (95, 414, 413, 94), (316, 635, 634, 315), (45, 364, 363, 44), (264, 583, 582, 263), (96, 415, 414, 95), (317, 636, 635, 316), (97, 416, 415, 96), (265, 584, 583, 264), (98, 417, 416, 97), (318, 637, 636, 317), (46, 365, 364, 45), (207, 526, 525, 206), (99, 418, 417, 98), (266, 585, 584, 265), (150, 469, 468, 149), (100, 419, 418, 99), (101, 420, 419, 100), (47, 366, 365, 46), (208, 527, 526, 207), (102, 421, 420, 101), (267, 586, 585, 266), (151, 470, 469, 150), (103, 422, 421, 102), (105, 424, 423, 104), (48, 367, 366, 47), (268, 587, 586, 267), (209, 528, 527, 208), (152, 471, 470, 151), (104, 423, 426, 107), (153, 472, 471, 152), (106, 425, 424, 105), (49, 368, 367, 48), (269, 588, 587, 268), (154, 473, 472, 153), (107, 426, 425, 106), (155, 474, 473, 154), (109, 428, 427, 108), (210, 529, 528, 209), (108, 427, 457, 138), (50, 369, 368, 49), (270, 589, 588, 269), (1, 320, 319, 0), (110, 429, 428, 109), (156, 475, 474, 155), (51, 370, 369, 50), (271, 590, 589, 270), (0, 319, 356, 37), (52, 371, 370, 51), (2, 321, 320, 1), (211, 530, 529, 210), (53, 372, 371, 52), (54, 373, 372, 53), (157, 476, 475, 156), (55, 374, 373, 54), (272, 591, 590, 271), (3, 322, 321, 2), (212, 531, 530, 211), (111, 430, 429, 110), (56, 375, 374, 55), (112, 431, 430, 111), (57, 376, 375, 56), (113, 432, 431, 112), (58, 377, 376, 57), (4, 323, 322, 3), (213, 532, 531, 212), (158, 477, 476, 157), (114, 433, 432, 113), (59, 378, 377, 58), (214, 533, 532, 213), (60, 379, 378, 59), (273, 592, 591, 272), (215, 534, 533, 214), (115, 434, 433, 114), (61, 380, 379, 60), (5, 324, 323, 4), (216, 535, 534, 215), (159, 478, 477, 158), (63, 382, 381, 62), (116, 435, 434, 115), (62, 381, 402, 83), (6, 325, 324, 5), (117, 436, 435, 116), (64, 383, 382, 63), (274, 593, 592, 273), (217, 536, 535, 216), (160, 479, 478, 159), (65, 384, 383, 64), (7, 326, 325, 6), (118, 437, 436, 117), (275, 594, 593, 274), (218, 537, 536, 217), (161, 480, 479, 160), (276, 595, 594, 275), (8, 327, 326, 7), (119, 438, 437, 118), (277, 596, 595, 276), (278, 597, 596, 277), (162, 481, 480, 161), (120, 439, 438, 119), (279, 598, 597, 278), (9, 328, 327, 8), (219, 538, 537, 218), (164, 483, 482, 163), (163, 482, 505, 186), (121, 440, 439, 120), (165, 484, 483, 164), (66, 385, 384, 65), (280, 599, 598, 279), (10, 329, 328, 9), (220, 539, 538, 219), (166, 485, 484, 165), (122, 441, 440, 121), (167, 486, 485, 166), (67, 386, 385, 66), (168, 487, 486, 167), (123, 442, 441, 122), (11, 330, 329, 10), (169, 488, 487, 168), (221, 540, 539, 220), (170, 489, 488, 169), (124, 443, 442, 123), (68, 387, 386, 67), (281, 600, 599, 280), (171, 490, 489, 170), (125, 444, 443, 124), (12, 331, 330, 11), (172, 491, 490, 171), (69, 388, 387, 68), (173, 492, 491, 172), (222, 541, 540, 221), (174, 493, 492, 173), (126, 445, 444, 125), (70, 389, 388, 69), (282, 601, 600, 281), (13, 332, 331, 12), (175, 494, 493, 174), (176, 495, 494, 175), (71, 390, 389, 70), (223, 542, 541, 222), (177, 496, 495, 176), (127, 446, 445, 126), (72, 391, 390, 71), (283, 602, 601, 282), (14, 333, 332, 13), (225, 544, 543, 224), (178, 497, 496, 177), (73, 392, 391, 72), (284, 603, 602, 283), (15, 334, 333, 14), (224, 543, 566, 247), (179, 498, 497, 178), (128, 447, 446, 127), (285, 604, 603, 284), (16, 335, 334, 15), (226, 545, 544, 225), (180, 499, 498, 179), (74, 393, 392, 73), (17, 336, 335, 16), (227, 546, 545, 226), (181, 500, 499, 180), (286, 605, 604, 285), (18, 337, 336, 17), (228, 547, 546, 227), (182, 501, 500, 181), (129, 448, 447, 128), (19, 338, 337, 18), (229, 548, 547, 228), (183, 502, 501, 182), (75, 394, 393, 74), (20, 339, 338, 19), (230, 549, 548, 229), (184, 503, 502, 183), (21, 340, 339, 20), (231, 550, 549, 230), (185, 504, 503, 184), (130, 449, 448, 129), (287, 606, 605, 286), (22, 341, 340, 21), (232, 551, 550, 231), (186, 505, 504, 185), (23, 342, 341, 22), (233, 552, 551, 232), (188, 507, 506, 187), (131, 450, 449, 130), (76, 395, 394, 75), (24, 343, 342, 23), (234, 553, 552, 233), (132, 451, 450, 131), (25, 344, 343, 24), (235, 554, 553, 234), (133, 452, 451, 132), (288, 607, 606, 287), (26, 345, 344, 25)])
me_mesh.polygons.foreach_set('use_smooth', [True] * 925)
me_mesh.materials.append(mat_mattext)
me_mesh.use_remesh_preserve_volume = False
me_mesh.use_remesh_preserve_attributes = False
me_mesh.use_mirror_vertex_groups = False
me_mesh.update()
me_tube_001 = bpy.data.meshes.new('Tube.001')
me_tube_001.from_pydata([(0.03536, 0.03536, -0.05), (0.05, -2.186e-09, -0.05), (0.03536, -0.03536, -0.05), (-4.371e-09, -0.05, -0.05), (-0.03536, -0.03536, -0.05), (-0.05, 5.962e-10, -0.05), (-0.03536, 0.03536, -0.05), (-1.51e-08, 0.05, -0.05), (0.03536, 0.03536, 0.35), (0.05, 3.08e-08, 0.35), (0.03536, -0.03536, 0.35), (-1.192e-09, -0.05, 0.35), (-0.03536, -0.03536, 0.35), (-0.05, 3.318e-08, 0.35), (-0.03536, 0.03536, 0.35), (6.517e-08, 0.05, 0.35)], [], [(0, 8, 9, 1), (1, 9, 10, 2), (2, 10, 11, 3), (3, 11, 12, 4), (4, 12, 13, 5), (5, 13, 14, 6), (6, 14, 15, 7), (8, 0, 7, 15)])
_uv = me_tube_001.uv_layers.new(name='UVMap')
_uv.uv.foreach_set('vector', [0.0, 1.0, 0.0, 0.0, 1.0, 0.0, 1.0, 1.0, 0.0, 1.0, 0.0, 0.0, 1.0, 0.0, 1.0, 1.0, 0.0, 1.0, 0.0, 0.0, 1.0, 0.0, 1.0, 1.0, 0.0, 1.0, 0.0, 0.0, 1.0, 0.0, 1.0, 1.0, 0.0, 1.0, 0.0, 0.0, 1.0, 0.0, 1.0, 1.0, 0.0, 1.0, 0.0, 0.0, 1.0, 0.0, 1.0, 1.0, 0.0, 1.0, 0.0, 0.0, 1.0, 0.0, 1.0, 1.0, 0.0, 1.0, 0.0, 0.0, 1.0, 0.0, 1.0, 1.0])
_ca = me_tube_001.color_attributes.new('Col', 'BYTE_COLOR', 'CORNER')
_ca.data.foreach_set('color', [1.0, 1.0, 1.0, 1.0, 1.0, 1.0, 1.0, 1.0, 1.0, 1.0, 1.0, 1.0, 1.0, 1.0, 1.0, 1.0, 1.0, 1.0, 1.0, 1.0, 1.0, 1.0, 1.0, 1.0, 1.0, 1.0, 1.0, 1.0, 1.0, 1.0, 1.0, 1.0, 1.0, 1.0, 1.0, 1.0, 1.0, 1.0, 1.0, 1.0, 1.0, 1.0, 1.0, 1.0, 1.0, 1.0, 1.0, 1.0, 1.0, 1.0, 1.0, 1.0, 1.0, 1.0, 1.0, 1.0, 1.0, 1.0, 1.0, 1.0, 1.0, 1.0, 1.0, 1.0, 1.0, 1.0, 1.0, 1.0, 1.0, 1.0, 1.0, 1.0, 1.0, 1.0, 1.0, 1.0, 1.0, 1.0, 1.0, 1.0, 1.0, 1.0, 1.0, 1.0, 1.0, 1.0, 1.0, 1.0, 1.0, 1.0, 1.0, 1.0, 1.0, 1.0, 1.0, 1.0, 1.0, 1.0, 1.0, 1.0, 1.0, 1.0, 1.0, 1.0, 1.0, 1.0, 1.0, 1.0, 1.0, 1.0, 1.0, 1.0, 1.0, 1.0, 1.0, 1.0, 1.0, 1.0, 1.0, 1.0, 1.0, 1.0, 1.0, 1.0, 1.0, 1.0, 1.0, 1.0])
me_tube_001.materials.append(mat_matstandard)
me_tube_001.use_remesh_preserve_volume = False
me_tube_001.use_remesh_preserve_attributes = False
me_tube_001.use_mirror_vertex_groups = False
me_tube_001.update()
me_cube_001 = bpy.data.meshes.new('Cube.001')
me_cube_001.from_pydata([(-0.6, -0.6, 0.9), (-0.6, -1.0, 0.9), (-1.0, -1.0, 0.9), (-1.0, -0.6, 0.9), (-0.6, -0.6, 1.0), (-0.6, -1.0, 1.0), (-1.0, -1.0, 1.0), (-1.0, -0.6, 1.0)], [], [(0, 1, 2, 3), (4, 7, 6, 5), (0, 4, 5, 1), (1, 5, 6, 2), (2, 6, 7, 3), (4, 0, 3, 7)])
me_cube_001.materials.append(mat_matstandard)
me_cube_001.use_remesh_preserve_volume = False
me_cube_001.use_remesh_preserve_attributes = False
me_cube_001.use_mirror_vertex_groups = False
me_cube_001.update()
me_tube = bpy.data.meshes.new('Tube')
me_tube.from_pydata([(0.07071, 0.07071, -0.1), (0.09239, 0.03827, -0.1), (0.1, -4.371e-09, -0.1), (0.09239, -0.03827, -0.1), (0.07071, -0.07071, -0.1), (0.03827, -0.09239, -0.1), (1.51e-08, -0.1, -0.1), (-0.03827, -0.09239, -0.1), (-0.07071, -0.07071, -0.1), (-0.09239, -0.03827, -0.1), (-0.1, 1.192e-09, -0.1), (-0.09239, 0.03827, -0.1), (-0.07071, 0.07071, -0.1), (-0.03827, 0.09239, -0.1), (6.517e-08, 0.1, -0.1), (0.03827, 0.09239, -0.1), (0.07071, 0.07071, 0.9), (0.09239, 0.03827, 0.9), (0.1, -1.291e-07, 0.9), (0.09239, -0.03827, 0.9), (0.07071, -0.07071, 0.9), (0.03827, -0.09239, 0.9), (-1.931e-07, -0.1, 0.9), (-0.03827, -0.09239, 0.9), (-0.07071, -0.07071, 0.9), (-0.09239, -0.03827, 0.9), (-0.1, 2.571e-07, 0.9), (-0.09239, 0.03827, 0.9), (-0.07071, 0.07071, 0.9), (-0.03827, 0.09239, 0.9), (3.211e-07, 0.1, 0.9), (0.03827, 0.09239, 0.9)], [], [(0, 16, 17, 1), (1, 17, 18, 2), (2, 18, 19, 3), (3, 19, 20, 4), (4, 20, 21, 5), (5, 21, 22, 6), (6, 22, 23, 7), (7, 23, 24, 8), (8, 24, 25, 9), (9, 25, 26, 10), (10, 26, 27, 11), (11, 27, 28, 12), (12, 28, 29, 13), (13, 29, 30, 14), (14, 30, 31, 15), (16, 0, 15, 31)])
me_tube.materials.append(mat_matstandard)
me_tube.use_remesh_preserve_volume = False
me_tube.use_remesh_preserve_attributes = False
me_tube.use_mirror_vertex_groups = False
me_tube.update()
me_cube = bpy.data.meshes.new('Cube')
me_cube.from_pydata([(1.0, 1.0, 0.8), (1.0, -1.0, 0.8), (-1.0, -1.0, 0.8), (-1.0, 1.0, 0.8), (1.0, 1.0, 1.0), (1.0, -1.0, 1.0), (-1.0, -1.0, 1.0), (-1.0, 1.0, 1.0)], [], [(0, 1, 2, 3), (4, 7, 6, 5), (0, 4, 5, 1), (1, 5, 6, 2), (2, 6, 7, 3), (4, 0, 3, 7)])
me_cube.materials.append(mat_matstandard)
me_cube.use_remesh_preserve_volume = False
me_cube.use_remesh_preserve_attributes = False
me_cube.use_mirror_vertex_groups = False
me_cube.update()
me_plane = bpy.data.meshes.new('Plane')
me_plane.from_pydata([(5.7, 5.7, 0.0), (5.7, -5.7, 0.0), (-5.7, -5.7, 0.0), (-5.7, 5.7, 0.0), (-5.7, -5.7, 0.0), (5.7, -5.7, 0.0), (5.7, 5.7, 0.0), (-5.7, 5.7, 0.0), (-5.7, -5.7, 2.0), (5.7, -5.7, 2.0), (5.7, 5.7, 2.0), (-5.7, 5.7, 2.0)], [], [(0, 3, 2, 1), (1, 2, 4, 5), (0, 1, 5, 6), (3, 0, 6, 7), (2, 3, 7, 4), (5, 4, 8, 9), (6, 5, 9, 10), (7, 6, 10, 11), (4, 7, 11, 8)])
me_plane.materials.append(mat_matwalls)
me_plane.use_remesh_preserve_volume = False
me_plane.use_remesh_preserve_attributes = False
me_plane.use_mirror_vertex_groups = False
me_plane.update()

# ---- objects
ob_casmovelimit = bpy.data.objects.new('CasMoveLimit', me_levelbox)
ob_font = bpy.data.objects.new('Font', me_mesh)
ob_tube_007 = bpy.data.objects.new('Tube.007', me_tube_001)
ob_tube_006 = bpy.data.objects.new('Tube.006', me_tube_001)
ob_tube_005 = bpy.data.objects.new('Tube.005', me_tube_001)
ob_tube_004 = bpy.data.objects.new('Tube.004', me_tube_001)
ob_cube_001 = bpy.data.objects.new('Cube.001', me_cube_001)
ob_tube_003 = bpy.data.objects.new('Tube.003', me_tube)
ob_tube_002 = bpy.data.objects.new('Tube.002', me_tube)
ob_tube_001 = bpy.data.objects.new('Tube.001', me_tube)
ob_tube = bpy.data.objects.new('Tube', me_tube)
ob_cube = bpy.data.objects.new('Cube', me_cube)
ob_plane = bpy.data.objects.new('Plane', me_plane)

# ---- transforms, parenting, visibility, modifiers, constraints
ob_casmovelimit.location = (0.0, 0.0, 0.0)
ob_casmovelimit.lock_rotations_4d = False
ob_casmovelimit.empty_display_type = 'ARROWS'
ob_casmovelimit.color = (0.0, 0.0, 0.0, 1.0)
ob_casmovelimit.display_type = 'WIRE'
ob_casmovelimit.lineart.crease_threshold = 0.0
ob_font.location = (-2.309, 5.702, 1.003)
ob_font.rotation_euler = (1.571, -0.0, -0.0)
ob_font.lock_rotations_4d = False
ob_font.empty_display_type = 'ARROWS'
ob_font.color = (0.0, 0.0, 0.0, 1.0)
ob_font.lineart.crease_threshold = 0.0
_m = ob_font.modifiers.new('EdgeSplit', 'EDGE_SPLIT')
ob_tube_007.location = (0.702, 2.273, 1.067e-07)
ob_tube_007.lock_rotations_4d = False
ob_tube_007.empty_display_type = 'ARROWS'
ob_tube_007.color = (0.0, 0.0, 0.0, 1.0)
ob_tube_007.lineart.crease_threshold = 0.0
ob_tube_006.location = (0.9911, 2.273, 1.067e-07)
ob_tube_006.lock_rotations_4d = False
ob_tube_006.empty_display_type = 'ARROWS'
ob_tube_006.color = (0.0, 0.0, 0.0, 1.0)
ob_tube_006.lineart.crease_threshold = 0.0
ob_tube_005.location = (0.9911, 2.562, 1.067e-07)
ob_tube_005.lock_rotations_4d = False
ob_tube_005.empty_display_type = 'ARROWS'
ob_tube_005.color = (0.0, 0.0, 0.0, 1.0)
ob_tube_005.lineart.crease_threshold = 0.0
ob_tube_004.location = (0.702, 2.562, 1.067e-07)
ob_tube_004.lock_rotations_4d = False
ob_tube_004.empty_display_type = 'ARROWS'
ob_tube_004.color = (0.0, 0.0, 0.0, 1.0)
ob_tube_004.lineart.crease_threshold = 0.0
ob_cube_001.location = (1.647, 3.217, -0.6)
ob_cube_001.lock_rotations_4d = False
ob_cube_001.empty_display_type = 'ARROWS'
ob_cube_001.color = (0.0, 0.0, 0.0, 1.0)
ob_cube_001.lineart.crease_threshold = 0.0
ob_tube_003.location = (1.684, 1.641, 1.633e-08)
ob_tube_003.lock_rotations_4d = False
ob_tube_003.empty_display_type = 'ARROWS'
ob_tube_003.color = (0.0, 0.0, 0.0, 1.0)
ob_tube_003.lineart.crease_threshold = 0.0
ob_tube_002.location = (3.284, 1.641, 1.633e-08)
ob_tube_002.lock_rotations_4d = False
ob_tube_002.empty_display_type = 'ARROWS'
ob_tube_002.color = (0.0, 0.0, 0.0, 1.0)
ob_tube_002.lineart.crease_threshold = 0.0
ob_tube_001.location = (3.284, 3.341, 1.633e-08)
ob_tube_001.lock_rotations_4d = False
ob_tube_001.empty_display_type = 'ARROWS'
ob_tube_001.color = (0.0, 0.0, 0.0, 1.0)
ob_tube_001.lineart.crease_threshold = 0.0
ob_tube.location = (1.684, 3.341, 1.633e-08)
ob_tube.lock_rotations_4d = False
ob_tube.empty_display_type = 'ARROWS'
ob_tube.color = (0.0, 0.0, 0.0, 1.0)
ob_tube.lineart.crease_threshold = 0.0
ob_cube.location = (2.486, 2.498, 1.633e-08)
ob_cube.lock_rotations_4d = False
ob_cube.empty_display_type = 'ARROWS'
ob_cube.color = (0.0, 0.0, 0.0, 1.0)
ob_cube.lineart.crease_threshold = 0.0
ob_plane.location = (0.0, 0.0, 0.0)
ob_plane.lock_rotations_4d = False
ob_plane.empty_display_type = 'ARROWS'
ob_plane.color = (0.0, 0.0, 0.0, 1.0)
ob_plane.lineart.crease_threshold = 0.0

# ---- collection membership
col_collection_1.objects.link(ob_casmovelimit)
col_collection_1.objects.link(ob_font)
col_collection_1.objects.link(ob_tube_007)
col_collection_1.objects.link(ob_tube_006)
col_collection_1.objects.link(ob_tube_005)
col_collection_1.objects.link(ob_tube_004)
col_collection_1.objects.link(ob_cube_001)
col_collection_1.objects.link(ob_tube_003)
col_collection_1.objects.link(ob_tube_002)
col_collection_1.objects.link(ob_tube_001)
col_collection_1.objects.link(ob_tube)
col_collection_1.objects.link(ob_cube)
col_collection_1.objects.link(ob_plane)

# ---- scene / render settings (as saved in the file)
scene.frame_start = 1; scene.frame_end = 250; scene.frame_set(1)
scene.render.engine = 'BLENDER_EEVEE_NEXT'
scene.render.image_settings.file_format = 'JPEG'
scene.render.image_settings.color_mode = 'RGB'
scene.render.image_settings.compression = 90
scene.render.resolution_x = 800
scene.render.resolution_y = 600
scene.render.resolution_percentage = 25
scene.render.pixel_aspect_x = 100.0
scene.render.pixel_aspect_y = 100.0
scene.render.fps = 25
scene.render.dither_intensity = 0.0
scene.render.use_compositing = False
scene.render.use_sequencer = False
scene.render.bake_bias = 0.0
scene.render.use_stamp_time = False
scene.render.use_stamp_date = False
scene.render.use_stamp_frame = False
scene.render.use_stamp_camera = False
scene.render.use_stamp_scene = False
scene.render.use_stamp_filename = False
scene.render.use_stamp_render_time = False
scene.render.stamp_font_size = 0
scene.cycles.use_denoising = False
scene.cycles.samples = 10
scene.cycles.sampling_pattern = 'TABULATED_SOBOL'
scene.cycles.light_sampling_threshold = 0.0
scene.cycles.use_adaptive_sampling = False
scene.cycles.use_light_tree = False
scene.cycles.blur_glossy = 0.0
scene.cycles.volume_bounces = 1
scene.cycles.pixel_filter_type = 'GAUSSIAN'
scene.cycles.sample_clamp_indirect = 0.0
scene.view_settings.view_transform = 'Raw'
bpy.context.view_layer.update()

# ---- added for rendering (the .blend has no active camera): camera
cam_auto = bpy.data.cameras.new('AutoCamera')
cam_auto.lens = 50.0
cam_auto.sensor_width = 36.0
cam_auto.clip_end = 1000.0
ob_auto_camera = bpy.data.objects.new('AutoCamera', cam_auto)
scene.collection.objects.link(ob_auto_camera)
ob_auto_camera.location = (16.6933, -20.032, 17.3047)
ob_auto_camera.rotation_euler = (1.09748, -7.21219e-08, 0.694738)
scene.camera = ob_auto_camera
bpy.context.view_layer.update()
